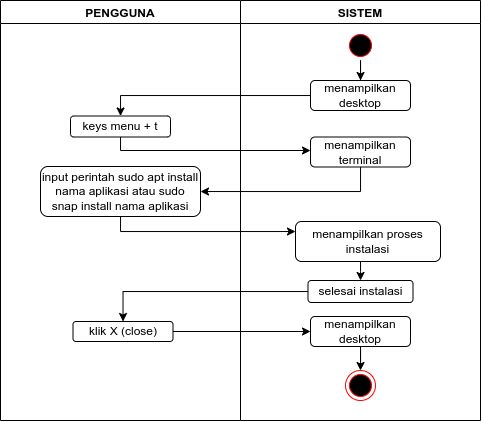

The diagram above was exported from draw.io. Its source (the exported page's mxGraphModel, read from the mxfile embedded in the PNG):
<mxGraphModel dx="599" dy="384" grid="1" gridSize="10" guides="1" tooltips="1" connect="1" arrows="1" fold="1" page="1" pageScale="1" pageWidth="850" pageHeight="1100" math="0" shadow="0">
  <root>
    <mxCell id="0" />
    <mxCell id="1" parent="0" />
    <mxCell id="RNUUuvv2BAPExQDInliK-1" value="PENGGUNA" style="swimlane;" vertex="1" parent="1">
      <mxGeometry x="80" y="40" width="240" height="420" as="geometry" />
    </mxCell>
    <mxCell id="RNUUuvv2BAPExQDInliK-2" value="keys menu + t" style="rounded=1;whiteSpace=wrap;html=1;" vertex="1" parent="RNUUuvv2BAPExQDInliK-1">
      <mxGeometry x="70" y="115.5" width="100" height="21" as="geometry" />
    </mxCell>
    <mxCell id="RNUUuvv2BAPExQDInliK-3" value="input perintah sudo apt install nama aplikasi atau sudo snap install nama aplikasi" style="rounded=1;whiteSpace=wrap;html=1;" vertex="1" parent="RNUUuvv2BAPExQDInliK-1">
      <mxGeometry x="40" y="166" width="160" height="50" as="geometry" />
    </mxCell>
    <mxCell id="RNUUuvv2BAPExQDInliK-5" value="klik X (close)" style="rounded=1;whiteSpace=wrap;html=1;" vertex="1" parent="RNUUuvv2BAPExQDInliK-1">
      <mxGeometry x="72.5" y="321" width="100" height="20" as="geometry" />
    </mxCell>
    <mxCell id="RNUUuvv2BAPExQDInliK-7" value="SISTEM" style="swimlane;" vertex="1" parent="1">
      <mxGeometry x="320" y="40" width="240" height="420" as="geometry" />
    </mxCell>
    <mxCell id="RNUUuvv2BAPExQDInliK-8" value="menampilkan terminal" style="rounded=1;whiteSpace=wrap;html=1;" vertex="1" parent="RNUUuvv2BAPExQDInliK-7">
      <mxGeometry x="70" y="136.5" width="100" height="30" as="geometry" />
    </mxCell>
    <mxCell id="RNUUuvv2BAPExQDInliK-9" value="menampilkan proses instalasi" style="rounded=1;whiteSpace=wrap;html=1;" vertex="1" parent="RNUUuvv2BAPExQDInliK-7">
      <mxGeometry x="55" y="221" width="145" height="40" as="geometry" />
    </mxCell>
    <mxCell id="RNUUuvv2BAPExQDInliK-10" value="" style="edgeStyle=orthogonalEdgeStyle;rounded=0;orthogonalLoop=1;jettySize=auto;html=1;" edge="1" parent="RNUUuvv2BAPExQDInliK-7" source="RNUUuvv2BAPExQDInliK-11" target="RNUUuvv2BAPExQDInliK-15">
      <mxGeometry relative="1" as="geometry" />
    </mxCell>
    <mxCell id="RNUUuvv2BAPExQDInliK-11" value="menampilkan desktop" style="rounded=1;whiteSpace=wrap;html=1;" vertex="1" parent="RNUUuvv2BAPExQDInliK-7">
      <mxGeometry x="70" y="316" width="100" height="30" as="geometry" />
    </mxCell>
    <mxCell id="RNUUuvv2BAPExQDInliK-12" value="" style="edgeStyle=orthogonalEdgeStyle;rounded=0;orthogonalLoop=1;jettySize=auto;html=1;" edge="1" parent="RNUUuvv2BAPExQDInliK-7" source="RNUUuvv2BAPExQDInliK-13" target="RNUUuvv2BAPExQDInliK-14">
      <mxGeometry relative="1" as="geometry" />
    </mxCell>
    <mxCell id="RNUUuvv2BAPExQDInliK-13" value="" style="ellipse;html=1;shape=startState;fillColor=#000000;strokeColor=#ff0000;" vertex="1" parent="RNUUuvv2BAPExQDInliK-7">
      <mxGeometry x="105" y="30" width="30" height="30" as="geometry" />
    </mxCell>
    <mxCell id="RNUUuvv2BAPExQDInliK-14" value="menampilkan desktop" style="rounded=1;whiteSpace=wrap;html=1;" vertex="1" parent="RNUUuvv2BAPExQDInliK-7">
      <mxGeometry x="70" y="80" width="100" height="30" as="geometry" />
    </mxCell>
    <mxCell id="RNUUuvv2BAPExQDInliK-15" value="" style="ellipse;html=1;shape=endState;fillColor=#000000;strokeColor=#ff0000;" vertex="1" parent="RNUUuvv2BAPExQDInliK-7">
      <mxGeometry x="105" y="370" width="30" height="30" as="geometry" />
    </mxCell>
    <mxCell id="RNUUuvv2BAPExQDInliK-4" value="selesai instalasi" style="rounded=1;whiteSpace=wrap;html=1;" vertex="1" parent="RNUUuvv2BAPExQDInliK-7">
      <mxGeometry x="67.5" y="280" width="105" height="22" as="geometry" />
    </mxCell>
    <mxCell id="RNUUuvv2BAPExQDInliK-19" value="" style="edgeStyle=orthogonalEdgeStyle;rounded=0;orthogonalLoop=1;jettySize=auto;html=1;" edge="1" parent="RNUUuvv2BAPExQDInliK-7" source="RNUUuvv2BAPExQDInliK-9" target="RNUUuvv2BAPExQDInliK-4">
      <mxGeometry relative="1" as="geometry">
        <Array as="points">
          <mxPoint x="120" y="271" />
        </Array>
      </mxGeometry>
    </mxCell>
    <mxCell id="RNUUuvv2BAPExQDInliK-16" value="" style="edgeStyle=orthogonalEdgeStyle;rounded=0;orthogonalLoop=1;jettySize=auto;html=1;" edge="1" parent="1" source="RNUUuvv2BAPExQDInliK-2" target="RNUUuvv2BAPExQDInliK-8">
      <mxGeometry relative="1" as="geometry">
        <Array as="points">
          <mxPoint x="200" y="190" />
        </Array>
      </mxGeometry>
    </mxCell>
    <mxCell id="RNUUuvv2BAPExQDInliK-17" value="" style="edgeStyle=orthogonalEdgeStyle;rounded=0;orthogonalLoop=1;jettySize=auto;html=1;" edge="1" parent="1" source="RNUUuvv2BAPExQDInliK-8" target="RNUUuvv2BAPExQDInliK-3">
      <mxGeometry relative="1" as="geometry">
        <Array as="points">
          <mxPoint x="440" y="231" />
        </Array>
      </mxGeometry>
    </mxCell>
    <mxCell id="RNUUuvv2BAPExQDInliK-18" value="" style="edgeStyle=orthogonalEdgeStyle;rounded=0;orthogonalLoop=1;jettySize=auto;html=1;" edge="1" parent="1" source="RNUUuvv2BAPExQDInliK-3" target="RNUUuvv2BAPExQDInliK-9">
      <mxGeometry relative="1" as="geometry">
        <Array as="points">
          <mxPoint x="200" y="271" />
        </Array>
      </mxGeometry>
    </mxCell>
    <mxCell id="RNUUuvv2BAPExQDInliK-20" value="" style="edgeStyle=orthogonalEdgeStyle;rounded=0;orthogonalLoop=1;jettySize=auto;html=1;" edge="1" parent="1" source="RNUUuvv2BAPExQDInliK-5" target="RNUUuvv2BAPExQDInliK-11">
      <mxGeometry relative="1" as="geometry" />
    </mxCell>
    <mxCell id="RNUUuvv2BAPExQDInliK-21" style="edgeStyle=orthogonalEdgeStyle;rounded=0;orthogonalLoop=1;jettySize=auto;html=1;" edge="1" parent="1" source="RNUUuvv2BAPExQDInliK-14" target="RNUUuvv2BAPExQDInliK-2">
      <mxGeometry relative="1" as="geometry" />
    </mxCell>
    <mxCell id="RNUUuvv2BAPExQDInliK-6" value="" style="edgeStyle=orthogonalEdgeStyle;rounded=0;orthogonalLoop=1;jettySize=auto;html=1;" edge="1" parent="1" source="RNUUuvv2BAPExQDInliK-4" target="RNUUuvv2BAPExQDInliK-5">
      <mxGeometry relative="1" as="geometry" />
    </mxCell>
  </root>
</mxGraphModel>